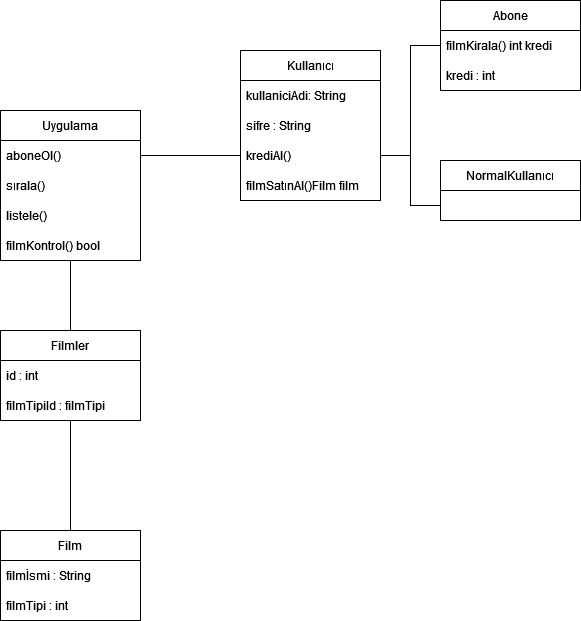

The diagram above was exported from draw.io. Its source (the exported page's mxGraphModel, read from the mxfile embedded in the PNG):
<mxGraphModel dx="1038" dy="564" grid="0" gridSize="10" guides="1" tooltips="1" connect="1" arrows="1" fold="1" page="1" pageScale="1" pageWidth="3300" pageHeight="4681" background="#ffffff" math="0" shadow="0">
  <root>
    <mxCell id="0" />
    <mxCell id="1" parent="0" />
    <mxCell id="zGSj0K1bZCQ0WyMn2VC3-1" value="Film" style="swimlane;fontStyle=0;childLayout=stackLayout;horizontal=1;startSize=30;horizontalStack=0;resizeParent=1;resizeParentMax=0;resizeLast=0;collapsible=1;marginBottom=0;" parent="1" vertex="1">
      <mxGeometry x="360" y="570" width="140" height="90" as="geometry" />
    </mxCell>
    <mxCell id="zGSj0K1bZCQ0WyMn2VC3-3" value="filmİsmi : String" style="text;strokeColor=none;fillColor=none;align=left;verticalAlign=middle;spacingLeft=4;spacingRight=4;overflow=hidden;points=[[0,0.5],[1,0.5]];portConstraint=eastwest;rotatable=0;" parent="zGSj0K1bZCQ0WyMn2VC3-1" vertex="1">
      <mxGeometry y="30" width="140" height="30" as="geometry" />
    </mxCell>
    <mxCell id="zGSj0K1bZCQ0WyMn2VC3-4" value="filmTipi : int" style="text;strokeColor=none;fillColor=none;align=left;verticalAlign=middle;spacingLeft=4;spacingRight=4;overflow=hidden;points=[[0,0.5],[1,0.5]];portConstraint=eastwest;rotatable=0;" parent="zGSj0K1bZCQ0WyMn2VC3-1" vertex="1">
      <mxGeometry y="60" width="140" height="30" as="geometry" />
    </mxCell>
    <mxCell id="zGSj0K1bZCQ0WyMn2VC3-9" value="Uygulama" style="swimlane;fontStyle=0;childLayout=stackLayout;horizontal=1;startSize=30;horizontalStack=0;resizeParent=1;resizeParentMax=0;resizeLast=0;collapsible=1;marginBottom=0;" parent="1" vertex="1">
      <mxGeometry x="360" y="150" width="140" height="150" as="geometry" />
    </mxCell>
    <mxCell id="zGSj0K1bZCQ0WyMn2VC3-10" value="aboneOl()" style="text;strokeColor=none;fillColor=none;align=left;verticalAlign=middle;spacingLeft=4;spacingRight=4;overflow=hidden;points=[[0,0.5],[1,0.5]];portConstraint=eastwest;rotatable=0;" parent="zGSj0K1bZCQ0WyMn2VC3-9" vertex="1">
      <mxGeometry y="30" width="140" height="30" as="geometry" />
    </mxCell>
    <mxCell id="zGSj0K1bZCQ0WyMn2VC3-31" value="sırala()" style="text;strokeColor=none;fillColor=none;align=left;verticalAlign=middle;spacingLeft=4;spacingRight=4;overflow=hidden;points=[[0,0.5],[1,0.5]];portConstraint=eastwest;rotatable=0;" parent="zGSj0K1bZCQ0WyMn2VC3-9" vertex="1">
      <mxGeometry y="60" width="140" height="30" as="geometry" />
    </mxCell>
    <mxCell id="zGSj0K1bZCQ0WyMn2VC3-32" value="listele()" style="text;strokeColor=none;fillColor=none;align=left;verticalAlign=middle;spacingLeft=4;spacingRight=4;overflow=hidden;points=[[0,0.5],[1,0.5]];portConstraint=eastwest;rotatable=0;" parent="zGSj0K1bZCQ0WyMn2VC3-9" vertex="1">
      <mxGeometry y="90" width="140" height="30" as="geometry" />
    </mxCell>
    <mxCell id="zGSj0K1bZCQ0WyMn2VC3-42" value="filmKontrol() bool" style="text;strokeColor=none;fillColor=none;align=left;verticalAlign=middle;spacingLeft=4;spacingRight=4;overflow=hidden;points=[[0,0.5],[1,0.5]];portConstraint=eastwest;rotatable=0;" parent="zGSj0K1bZCQ0WyMn2VC3-9" vertex="1">
      <mxGeometry y="120" width="140" height="30" as="geometry" />
    </mxCell>
    <mxCell id="zGSj0K1bZCQ0WyMn2VC3-13" value="Abone" style="swimlane;fontStyle=0;childLayout=stackLayout;horizontal=1;startSize=30;horizontalStack=0;resizeParent=1;resizeParentMax=0;resizeLast=0;collapsible=1;marginBottom=0;" parent="1" vertex="1">
      <mxGeometry x="800" y="40" width="140" height="90" as="geometry" />
    </mxCell>
    <mxCell id="zGSj0K1bZCQ0WyMn2VC3-14" value="filmKirala() int kredi" style="text;strokeColor=none;fillColor=none;align=left;verticalAlign=middle;spacingLeft=4;spacingRight=4;overflow=hidden;points=[[0,0.5],[1,0.5]];portConstraint=eastwest;rotatable=0;" parent="zGSj0K1bZCQ0WyMn2VC3-13" vertex="1">
      <mxGeometry y="30" width="140" height="30" as="geometry" />
    </mxCell>
    <mxCell id="zGSj0K1bZCQ0WyMn2VC3-16" value="kredi : int" style="text;strokeColor=none;fillColor=none;align=left;verticalAlign=middle;spacingLeft=4;spacingRight=4;overflow=hidden;points=[[0,0.5],[1,0.5]];portConstraint=eastwest;rotatable=0;" parent="zGSj0K1bZCQ0WyMn2VC3-13" vertex="1">
      <mxGeometry y="60" width="140" height="30" as="geometry" />
    </mxCell>
    <mxCell id="zGSj0K1bZCQ0WyMn2VC3-17" value="Kullanıcı" style="swimlane;fontStyle=0;childLayout=stackLayout;horizontal=1;startSize=30;horizontalStack=0;resizeParent=1;resizeParentMax=0;resizeLast=0;collapsible=1;marginBottom=0;" parent="1" vertex="1">
      <mxGeometry x="600" y="90" width="140" height="150" as="geometry" />
    </mxCell>
    <mxCell id="zGSj0K1bZCQ0WyMn2VC3-39" value="kullaniciAdi: String" style="text;strokeColor=none;fillColor=none;align=left;verticalAlign=middle;spacingLeft=4;spacingRight=4;overflow=hidden;points=[[0,0.5],[1,0.5]];portConstraint=eastwest;rotatable=0;" parent="zGSj0K1bZCQ0WyMn2VC3-17" vertex="1">
      <mxGeometry y="30" width="140" height="30" as="geometry" />
    </mxCell>
    <mxCell id="zGSj0K1bZCQ0WyMn2VC3-41" value="sifre : String" style="text;strokeColor=none;fillColor=none;align=left;verticalAlign=middle;spacingLeft=4;spacingRight=4;overflow=hidden;points=[[0,0.5],[1,0.5]];portConstraint=eastwest;rotatable=0;" parent="zGSj0K1bZCQ0WyMn2VC3-17" vertex="1">
      <mxGeometry y="60" width="140" height="30" as="geometry" />
    </mxCell>
    <mxCell id="zGSj0K1bZCQ0WyMn2VC3-18" value="krediAl()" style="text;strokeColor=none;fillColor=none;align=left;verticalAlign=middle;spacingLeft=4;spacingRight=4;overflow=hidden;points=[[0,0.5],[1,0.5]];portConstraint=eastwest;rotatable=0;" parent="zGSj0K1bZCQ0WyMn2VC3-17" vertex="1">
      <mxGeometry y="90" width="140" height="30" as="geometry" />
    </mxCell>
    <mxCell id="zGSj0K1bZCQ0WyMn2VC3-19" value="filmSatınAl()Film film" style="text;strokeColor=none;fillColor=none;align=left;verticalAlign=middle;spacingLeft=4;spacingRight=4;overflow=hidden;points=[[0,0.5],[1,0.5]];portConstraint=eastwest;rotatable=0;" parent="zGSj0K1bZCQ0WyMn2VC3-17" vertex="1">
      <mxGeometry y="120" width="140" height="30" as="geometry" />
    </mxCell>
    <mxCell id="zGSj0K1bZCQ0WyMn2VC3-21" value="NormalKullanıcı" style="swimlane;fontStyle=0;childLayout=stackLayout;horizontal=1;startSize=30;horizontalStack=0;resizeParent=1;resizeParentMax=0;resizeLast=0;collapsible=1;marginBottom=0;" parent="1" vertex="1">
      <mxGeometry x="800" y="200" width="140" height="60" as="geometry" />
    </mxCell>
    <mxCell id="zGSj0K1bZCQ0WyMn2VC3-25" value="" style="endArrow=none;html=1;rounded=0;exitX=1;exitY=0.5;exitDx=0;exitDy=0;entryX=0;entryY=0.5;entryDx=0;entryDy=0;" parent="1" source="zGSj0K1bZCQ0WyMn2VC3-10" target="zGSj0K1bZCQ0WyMn2VC3-18" edge="1">
      <mxGeometry width="50" height="50" relative="1" as="geometry">
        <mxPoint x="500" y="195" as="sourcePoint" />
        <mxPoint x="580" y="230" as="targetPoint" />
      </mxGeometry>
    </mxCell>
    <mxCell id="zGSj0K1bZCQ0WyMn2VC3-26" value="" style="endArrow=none;html=1;rounded=0;entryX=1;entryY=0.5;entryDx=0;entryDy=0;exitX=0;exitY=0.5;exitDx=0;exitDy=0;" parent="1" source="zGSj0K1bZCQ0WyMn2VC3-14" target="zGSj0K1bZCQ0WyMn2VC3-18" edge="1">
      <mxGeometry width="50" height="50" relative="1" as="geometry">
        <mxPoint x="770" y="50" as="sourcePoint" />
        <mxPoint x="570" y="290" as="targetPoint" />
        <Array as="points">
          <mxPoint x="770" y="85" />
          <mxPoint x="770" y="195" />
        </Array>
      </mxGeometry>
    </mxCell>
    <mxCell id="zGSj0K1bZCQ0WyMn2VC3-27" value="" style="endArrow=none;html=1;rounded=0;entryX=1;entryY=0.5;entryDx=0;entryDy=0;exitX=0;exitY=0.5;exitDx=0;exitDy=0;" parent="1" target="zGSj0K1bZCQ0WyMn2VC3-18" edge="1">
      <mxGeometry width="50" height="50" relative="1" as="geometry">
        <mxPoint x="800" y="245" as="sourcePoint" />
        <mxPoint x="750" y="200" as="targetPoint" />
        <Array as="points">
          <mxPoint x="770" y="245" />
          <mxPoint x="770" y="195" />
        </Array>
      </mxGeometry>
    </mxCell>
    <mxCell id="zGSj0K1bZCQ0WyMn2VC3-30" value="" style="endArrow=none;html=1;rounded=0;exitX=0.5;exitY=0;exitDx=0;exitDy=0;" parent="1" edge="1">
      <mxGeometry width="50" height="50" relative="1" as="geometry">
        <mxPoint x="430" y="370" as="sourcePoint" />
        <mxPoint x="430" y="300" as="targetPoint" />
      </mxGeometry>
    </mxCell>
    <mxCell id="zGSj0K1bZCQ0WyMn2VC3-34" value="Filmler" style="swimlane;fontStyle=0;childLayout=stackLayout;horizontal=1;startSize=30;horizontalStack=0;resizeParent=1;resizeParentMax=0;resizeLast=0;collapsible=1;marginBottom=0;" parent="1" vertex="1">
      <mxGeometry x="360" y="370" width="140" height="90" as="geometry" />
    </mxCell>
    <mxCell id="zGSj0K1bZCQ0WyMn2VC3-35" value="id : int" style="text;strokeColor=none;fillColor=none;align=left;verticalAlign=middle;spacingLeft=4;spacingRight=4;overflow=hidden;points=[[0,0.5],[1,0.5]];portConstraint=eastwest;rotatable=0;" parent="zGSj0K1bZCQ0WyMn2VC3-34" vertex="1">
      <mxGeometry y="30" width="140" height="30" as="geometry" />
    </mxCell>
    <mxCell id="zGSj0K1bZCQ0WyMn2VC3-36" value="filmTipiId : filmTipi" style="text;strokeColor=none;fillColor=none;align=left;verticalAlign=middle;spacingLeft=4;spacingRight=4;overflow=hidden;points=[[0,0.5],[1,0.5]];portConstraint=eastwest;rotatable=0;" parent="zGSj0K1bZCQ0WyMn2VC3-34" vertex="1">
      <mxGeometry y="60" width="140" height="30" as="geometry" />
    </mxCell>
    <mxCell id="zGSj0K1bZCQ0WyMn2VC3-38" value="" style="endArrow=none;html=1;rounded=0;entryX=0.5;entryY=1;entryDx=0;entryDy=0;exitX=0.5;exitY=0;exitDx=0;exitDy=0;" parent="1" source="zGSj0K1bZCQ0WyMn2VC3-1" target="zGSj0K1bZCQ0WyMn2VC3-34" edge="1">
      <mxGeometry width="50" height="50" relative="1" as="geometry">
        <mxPoint x="520" y="490" as="sourcePoint" />
        <mxPoint x="570" y="440" as="targetPoint" />
      </mxGeometry>
    </mxCell>
  </root>
</mxGraphModel>